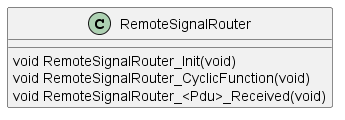

The diagram above was rendered by PlantUML. Its source (embedded in the PNG):
@startuml RemoteSignalRouter_Class.png
class RemoteSignalRouter {
  void RemoteSignalRouter_Init(void)
  void RemoteSignalRouter_CyclicFunction(void)
  void RemoteSignalRouter_<Pdu>_Received(void)
}
@enduml